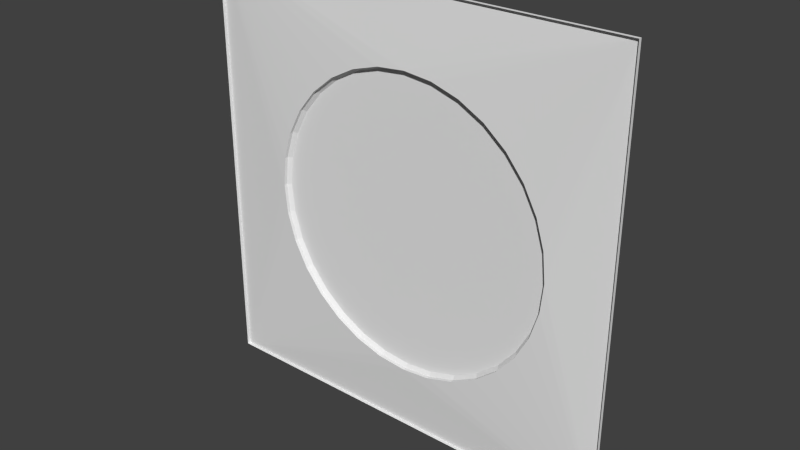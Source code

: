 # Source: bridg1_5.blend  (saved by Blender 2.76.0; exported with 4.5.12 LTS)
import bpy
from mathutils import Matrix  # noqa: F401  (used for matrix-valued properties, if any)

bpy.ops.wm.read_factory_settings(use_empty=True)
scene = bpy.context.scene
scene.name = 'Scene'

# ---- collections
col_collection_1 = bpy.data.collections.new('Collection 1'); scene.collection.children.link(col_collection_1)

# ---- materials (node trees are filled in below, after node groups)
mat_bridg1_5 = bpy.data.materials.new('bridg1_5')
mat_bridg1_5.alpha_threshold = 0.0
mat_bridg1_5.use_transparent_shadow = False
mat_bridg1_5.roughness = 0.5

# ---- material node trees

# ---- world
world_world = bpy.data.worlds.new('World'); scene.world = world_world
world_world.color = (0.05088, 0.05088, 0.05088)
world_world.use_sun_shadow = False
world_world.sun_shadow_jitter_overblur = 0.0
world_world.cycles.sampling_method = 'MANUAL'
world_world.cycles.sample_map_resolution = 256

# ---- meshes
me_bridg1_5 = bpy.data.meshes.new('bridg1_5')
me_bridg1_5.from_pydata([(1.28, -1.28, -1.28), (-1.28, -1.28, -1.28), (1.28, -1.28, 1.28), (-1.28, -1.28, 1.28), (1.28, -1.26, 1.28), (1.28, -1.26, -1.28), (-1.28, -1.26, -1.28), (-1.28, -1.26, 1.28), (0.211, -1.3, 0.8535), (0.03909, -1.3, 0.8704), (0.3763, -1.3, 0.8033), (0.5286, -1.3, 0.7219), (0.6621, -1.3, 0.6123), (0.7717, -1.3, 0.4788), (0.8531, -1.3, 0.3265), (0.9033, -1.3, 0.1612), (0.9202, -1.3, -0.01072), (0.9033, -1.3, -0.1826), (0.8531, -1.3, -0.3479), (0.7717, -1.3, -0.5002), (0.6621, -1.3, -0.6338), (0.5286, -1.3, -0.7433), (0.3763, -1.3, -0.8248), (0.211, -1.3, -0.8749), (0.03909, -1.3, -0.8918), (-0.1328, -1.3, -0.8749), (-0.2981, -1.3, -0.8248), (-0.4504, -1.3, -0.7433), (-0.584, -1.3, -0.6338), (-0.6935, -1.3, -0.5002), (-0.775, -1.3, -0.3479), (-0.8251, -1.3, -0.1826), (-0.842, -1.3, -0.01072), (-0.8251, -1.3, 0.1612), (-0.775, -1.3, 0.3265), (-0.6935, -1.3, 0.4788), (-0.584, -1.3, 0.6123), (-0.4504, -1.3, 0.7219), (-0.2981, -1.3, 0.8033), (-0.1328, -1.3, 0.8535), (0.211, -1.28, 0.8535), (0.2071, -1.26, 0.8338), (0.03909, -1.26, 0.8503), (0.03909, -1.28, 0.8704), (0.3763, -1.28, 0.8033), (0.3686, -1.26, 0.7848), (0.5286, -1.28, 0.7219), (0.5174, -1.26, 0.7052), (0.6621, -1.28, 0.6123), (0.6479, -1.26, 0.5981), (0.7717, -1.28, 0.4788), (0.755, -1.26, 0.4676), (0.8531, -1.28, 0.3265), (0.8346, -1.26, 0.3188), (0.9033, -1.28, 0.1612), (0.8836, -1.26, 0.1573), (0.9202, -1.28, -0.01072), (0.9001, -1.26, -0.01072), (0.9033, -1.28, -0.1826), (0.8836, -1.26, -0.1787), (0.8531, -1.28, -0.3479), (0.8346, -1.26, -0.3402), (0.7717, -1.28, -0.5002), (0.755, -1.26, -0.4891), (0.6621, -1.28, -0.6338), (0.6479, -1.26, -0.6196), (0.5286, -1.28, -0.7433), (0.5174, -1.26, -0.7266), (0.3763, -1.28, -0.8248), (0.3686, -1.26, -0.8062), (0.211, -1.28, -0.8749), (0.2071, -1.26, -0.8552), (0.03909, -1.28, -0.8918), (0.03909, -1.26, -0.8717), (-0.1328, -1.28, -0.8749), (-0.1289, -1.26, -0.8552), (-0.2981, -1.28, -0.8248), (-0.2904, -1.26, -0.8062), (-0.4504, -1.28, -0.7433), (-0.4393, -1.26, -0.7266), (-0.584, -1.28, -0.6338), (-0.5697, -1.26, -0.6196), (-0.6935, -1.28, -0.5002), (-0.6768, -1.26, -0.4891), (-0.775, -1.28, -0.3479), (-0.7564, -1.26, -0.3402), (-0.8251, -1.28, -0.1826), (-0.8054, -1.26, -0.1787), (-0.842, -1.28, -0.01072), (-0.8219, -1.26, -0.01072), (-0.8251, -1.28, 0.1612), (-0.8054, -1.26, 0.1573), (-0.775, -1.28, 0.3265), (-0.7564, -1.26, 0.3188), (-0.6935, -1.28, 0.4788), (-0.6768, -1.26, 0.4676), (-0.584, -1.28, 0.6123), (-0.5697, -1.26, 0.5981), (-0.4504, -1.28, 0.7219), (-0.4393, -1.26, 0.7052), (-0.2981, -1.28, 0.8033), (-0.2904, -1.26, 0.7848), (-0.1328, -1.28, 0.8535), (-0.1289, -1.26, 0.8338)], [], [(5, 21, 20), (4, 13, 12), (5, 16, 4), (4, 9, 7), (6, 7, 32), (7, 37, 36), (6, 29, 28), (6, 24, 5), (73, 89, 57), (7, 6, 1), (5, 4, 2), (4, 7, 3), (6, 5, 0), (10, 44, 40), (37, 98, 96), (24, 72, 70), (9, 43, 102), (38, 100, 98), (25, 74, 72), (12, 48, 46), (39, 102, 100), (26, 76, 74), (13, 50, 48), (27, 78, 76), (14, 52, 50), (11, 46, 44), (28, 80, 78), (15, 54, 52), (29, 82, 80), (16, 56, 54), (30, 84, 82), (17, 58, 56), (31, 86, 84), (18, 60, 58), (32, 88, 86), (19, 62, 60), (33, 90, 88), (20, 64, 62), (34, 92, 90), (21, 66, 64), (35, 94, 92), (22, 68, 66), (36, 96, 94), (22, 23, 70), (42, 43, 40), (41, 40, 44), (47, 45, 44), (47, 46, 48), (51, 49, 48), (53, 51, 50), (55, 53, 52), (57, 55, 54), (57, 56, 58), (61, 59, 58), (61, 60, 62), (63, 62, 64), (67, 65, 64), (69, 67, 66), (71, 69, 68), (73, 71, 70), (73, 72, 74), (75, 74, 76), (77, 76, 78), (79, 78, 80), (83, 81, 80), (85, 83, 82), (85, 84, 86), (89, 87, 86), (89, 88, 90), (91, 90, 92), (93, 92, 94), (97, 95, 94), (99, 97, 96), (99, 98, 100), (103, 101, 100), (42, 103, 102), (8, 40, 43), (17, 16, 5), (5, 24, 23), (18, 17, 5), (5, 23, 22), (19, 18, 5), (5, 22, 21), (20, 19, 5), (8, 9, 4), (4, 16, 15), (10, 8, 4), (4, 15, 14), (11, 10, 4), (4, 14, 13), (12, 11, 4), (33, 32, 7), (7, 9, 39), (34, 33, 7), (7, 39, 38), (35, 34, 7), (7, 38, 37), (36, 35, 7), (25, 24, 6), (6, 32, 31), (26, 25, 6), (6, 31, 30), (27, 26, 6), (6, 30, 29), (28, 27, 6), (42, 41, 49), (45, 47, 49), (49, 51, 53), (53, 55, 49), (57, 59, 61), (61, 63, 65), (65, 67, 69), (69, 71, 73), (73, 75, 77), (77, 79, 73), (81, 83, 85), (85, 87, 81), (89, 91, 93), (93, 95, 97), (97, 99, 101), (101, 103, 97), (41, 45, 49), (49, 55, 57), (57, 61, 73), (65, 69, 73), (73, 79, 81), (81, 87, 89), (89, 93, 97), (97, 103, 42), (42, 49, 57), (61, 65, 73), (73, 81, 89), (89, 97, 42), (42, 57, 89), (3, 7, 1), (0, 5, 2), (2, 4, 3), (1, 6, 0), (8, 10, 40), (36, 37, 96), (23, 24, 70), (39, 9, 102), (37, 38, 98), (24, 25, 72), (11, 12, 46), (38, 39, 100), (25, 26, 74), (12, 13, 48), (26, 27, 76), (13, 14, 50), (10, 11, 44), (27, 28, 78), (14, 15, 52), (28, 29, 80), (15, 16, 54), (29, 30, 82), (16, 17, 56), (30, 31, 84), (17, 18, 58), (31, 32, 86), (18, 19, 60), (32, 33, 88), (19, 20, 62), (33, 34, 90), (20, 21, 64), (34, 35, 92), (21, 22, 66), (35, 36, 94), (68, 22, 70), (41, 42, 40), (45, 41, 44), (46, 47, 44), (49, 47, 48), (50, 51, 48), (52, 53, 50), (54, 55, 52), (56, 57, 54), (59, 57, 58), (60, 61, 58), (63, 61, 62), (65, 63, 64), (66, 67, 64), (68, 69, 66), (70, 71, 68), (72, 73, 70), (75, 73, 74), (77, 75, 76), (79, 77, 78), (81, 79, 80), (82, 83, 80), (84, 85, 82), (87, 85, 86), (88, 89, 86), (91, 89, 90), (93, 91, 92), (95, 93, 94), (96, 97, 94), (98, 99, 96), (101, 99, 100), (102, 103, 100), (43, 42, 102), (9, 8, 43)])
_uv = me_bridg1_5.uv_layers.new(name='UVMap')
_uv.uv.foreach_set('vector', [0.0, 0.0, 0.2935, 0.2096, 0.2414, 0.2524, 0.0, 1.0, 0.1985, 0.687, 0.2414, 0.7392, 0.0, 0.0, 0.1405, 0.4958, 0.0, 1.0, 0.0, 1.0, 0.4847, 0.84, 1.0, 1.0, 1.0, 0.0, 1.0, 1.0, 0.8289, 0.4958, 1.0, 1.0, 0.6759, 0.782, 0.7281, 0.7392, 1.0, 0.0, 0.7709, 0.3046, 0.7281, 0.2524, 1.0, 0.0, 0.4847, 0.1516, 0.0, 0.0, 0.4847, 0.1595, 0.8211, 0.4958, 0.1484, 0.4958, 1.0, 1.0, 1.0, 0.0, 1.0, 0.0, 0.0, 0.0, 0.0, 1.0, 0.0, 1.0, 0.0, 1.0, 1.0, 1.0, 1.0, 1.0, 1.0, 0.0, 0.0, 0.0, 0.0, 0.0, 0.9976, 0.6634, 0.9933, 0.6634, 0.9933, 0.6741, 0.9976, 0.646, 0.9933, 0.646, 0.9933, 0.6225, 0.9976, 0.3007, 0.9933, 0.3007, 0.9933, 0.3043, 0.9976, 0.6777, 0.9933, 0.6777, 0.9933, 0.6741, 0.9976, 0.6634, 0.9933, 0.6634, 0.9933, 0.646, 0.9976, 0.3043, 0.9933, 0.3043, 0.9933, 0.3007, 0.9976, 0.6225, 0.9933, 0.6225, 0.9933, 0.646, 0.9976, 0.6741, 0.9933, 0.6741, 0.9933, 0.6634, 0.9976, 0.3151, 0.9933, 0.3151, 0.9933, 0.3043, 0.9976, 0.594, 0.9933, 0.594, 0.9933, 0.6225, 0.9976, 0.3325, 0.9933, 0.3325, 0.9933, 0.3151, 0.9976, 0.5614, 0.9933, 0.5614, 0.9933, 0.594, 0.9976, 0.646, 0.9933, 0.646, 0.9933, 0.6634, 0.9976, 0.3559, 0.9933, 0.3559, 0.9933, 0.3325, 0.9976, 0.526, 0.9933, 0.526, 0.9933, 0.5614, 0.9976, 0.3845, 0.9933, 0.3845, 0.9933, 0.3559, 0.9976, 0.4892, 0.9933, 0.4892, 0.9933, 0.526, 0.9976, 0.4171, 0.9933, 0.4171, 0.9933, 0.3845, 0.9976, 0.4524, 0.9933, 0.4524, 0.9933, 0.4892, 0.9976, 0.4524, 0.9933, 0.4524, 0.9933, 0.4171, 0.9976, 0.4171, 0.9933, 0.4171, 0.9933, 0.4524, 0.9976, 0.4892, 0.9933, 0.4892, 0.9933, 0.4524, 0.9976, 0.3845, 0.9933, 0.3845, 0.9933, 0.4171, 0.9976, 0.526, 0.9933, 0.526, 0.9933, 0.4892, 0.9976, 0.3559, 0.9933, 0.3559, 0.9933, 0.3845, 0.9976, 0.5614, 0.9933, 0.5614, 0.9933, 0.526, 0.9976, 0.3325, 0.9933, 0.3325, 0.9933, 0.3559, 0.9976, 0.594, 0.9933, 0.594, 0.9933, 0.5614, 0.9976, 0.3151, 0.9933, 0.3151, 0.9933, 0.3325, 0.9976, 0.6225, 0.9933, 0.6225, 0.9933, 0.594, 0.9976, 0.3151, 0.9976, 0.3043, 0.9933, 0.3043, 0.4847, 0.8321, 0.4847, 0.84, 0.4176, 0.8334, 0.4191, 0.8257, 0.4176, 0.8334, 0.353, 0.8138, 0.2979, 0.7755, 0.356, 0.8065, 0.353, 0.8138, 0.2979, 0.7755, 0.2935, 0.782, 0.2414, 0.7392, 0.2051, 0.6827, 0.2469, 0.7336, 0.2414, 0.7392, 0.174, 0.6245, 0.2051, 0.6827, 0.1985, 0.687, 0.1549, 0.5614, 0.174, 0.6245, 0.1667, 0.6275, 0.1484, 0.4958, 0.1549, 0.5614, 0.1472, 0.563, 0.1484, 0.4958, 0.1405, 0.4958, 0.1472, 0.4287, 0.174, 0.3671, 0.1549, 0.4302, 0.1472, 0.4287, 0.174, 0.3671, 0.1667, 0.3641, 0.1985, 0.3046, 0.2051, 0.309, 0.1985, 0.3046, 0.2414, 0.2524, 0.2979, 0.2162, 0.2469, 0.258, 0.2414, 0.2524, 0.356, 0.1851, 0.2979, 0.2162, 0.2935, 0.2096, 0.4191, 0.1659, 0.356, 0.1851, 0.353, 0.1778, 0.4847, 0.1595, 0.4191, 0.1659, 0.4176, 0.1582, 0.4847, 0.1595, 0.4847, 0.1516, 0.5519, 0.1582, 0.5503, 0.1659, 0.5519, 0.1582, 0.6164, 0.1778, 0.6134, 0.1851, 0.6164, 0.1778, 0.676, 0.2096, 0.6716, 0.2162, 0.676, 0.2096, 0.7281, 0.2524, 0.7644, 0.309, 0.7226, 0.258, 0.7281, 0.2524, 0.7955, 0.3671, 0.7644, 0.309, 0.7709, 0.3046, 0.7955, 0.3671, 0.8027, 0.3641, 0.8223, 0.4287, 0.8211, 0.4958, 0.8146, 0.4302, 0.8223, 0.4287, 0.8211, 0.4958, 0.8289, 0.4958, 0.8223, 0.563, 0.8146, 0.5614, 0.8223, 0.563, 0.8027, 0.6275, 0.7955, 0.6245, 0.8027, 0.6275, 0.7709, 0.687, 0.7226, 0.7336, 0.7644, 0.6827, 0.7709, 0.687, 0.6716, 0.7755, 0.7226, 0.7336, 0.7281, 0.7392, 0.6716, 0.7755, 0.6759, 0.782, 0.6164, 0.8138, 0.5503, 0.8257, 0.6134, 0.8065, 0.6164, 0.8138, 0.4847, 0.8321, 0.5503, 0.8257, 0.5519, 0.8334, 0.9976, 0.6741, 0.9933, 0.6741, 0.9933, 0.6777, 0.1472, 0.4287, 0.1405, 0.4958, 0.0, 0.0, 0.0, 0.0, 0.4847, 0.1516, 0.4176, 0.1582, 0.1667, 0.3641, 0.1472, 0.4287, 0.0, 0.0, 0.0, 0.0, 0.4176, 0.1582, 0.353, 0.1778, 0.1985, 0.3046, 0.1667, 0.3641, 0.0, 0.0, 0.0, 0.0, 0.353, 0.1778, 0.2935, 0.2096, 0.2414, 0.2524, 0.1985, 0.3046, 0.0, 0.0, 0.4176, 0.8334, 0.4847, 0.84, 0.0, 1.0, 0.0, 1.0, 0.1405, 0.4958, 0.1472, 0.563, 0.353, 0.8138, 0.4176, 0.8334, 0.0, 1.0, 0.0, 1.0, 0.1472, 0.563, 0.1667, 0.6275, 0.2935, 0.782, 0.353, 0.8138, 0.0, 1.0, 0.0, 1.0, 0.1667, 0.6275, 0.1985, 0.687, 0.2414, 0.7392, 0.2935, 0.782, 0.0, 1.0, 0.8223, 0.563, 0.8289, 0.4958, 1.0, 1.0, 1.0, 1.0, 0.4847, 0.84, 0.5519, 0.8334, 0.8027, 0.6275, 0.8223, 0.563, 1.0, 1.0, 1.0, 1.0, 0.5519, 0.8334, 0.6164, 0.8138, 0.7709, 0.687, 0.8027, 0.6275, 1.0, 1.0, 1.0, 1.0, 0.6164, 0.8138, 0.6759, 0.782, 0.7281, 0.7392, 0.7709, 0.687, 1.0, 1.0, 0.5519, 0.1582, 0.4847, 0.1516, 1.0, 0.0, 1.0, 0.0, 0.8289, 0.4958, 0.8223, 0.4287, 0.6164, 0.1778, 0.5519, 0.1582, 1.0, 0.0, 1.0, 0.0, 0.8223, 0.4287, 0.8027, 0.3641, 0.676, 0.2096, 0.6164, 0.1778, 1.0, 0.0, 1.0, 0.0, 0.8027, 0.3641, 0.7709, 0.3046, 0.7281, 0.2524, 0.676, 0.2096, 1.0, 0.0, 0.4847, 0.8321, 0.4191, 0.8257, 0.2469, 0.7336, 0.356, 0.8065, 0.2979, 0.7755, 0.2469, 0.7336, 0.2469, 0.7336, 0.2051, 0.6827, 0.174, 0.6245, 0.174, 0.6245, 0.1549, 0.5614, 0.2469, 0.7336, 0.1484, 0.4958, 0.1549, 0.4302, 0.174, 0.3671, 0.174, 0.3671, 0.2051, 0.309, 0.2469, 0.258, 0.2469, 0.258, 0.2979, 0.2162, 0.356, 0.1851, 0.356, 0.1851, 0.4191, 0.1659, 0.4847, 0.1595, 0.4847, 0.1595, 0.5503, 0.1659, 0.6134, 0.1851, 0.6134, 0.1851, 0.6716, 0.2162, 0.4847, 0.1595, 0.7226, 0.258, 0.7644, 0.309, 0.7955, 0.3671, 0.7955, 0.3671, 0.8146, 0.4302, 0.7226, 0.258, 0.8211, 0.4958, 0.8146, 0.5614, 0.7955, 0.6245, 0.7955, 0.6245, 0.7644, 0.6827, 0.7226, 0.7336, 0.7226, 0.7336, 0.6716, 0.7755, 0.6134, 0.8065, 0.6134, 0.8065, 0.5503, 0.8257, 0.7226, 0.7336, 0.4191, 0.8257, 0.356, 0.8065, 0.2469, 0.7336, 0.2469, 0.7336, 0.1549, 0.5614, 0.1484, 0.4958, 0.1484, 0.4958, 0.174, 0.3671, 0.4847, 0.1595, 0.2469, 0.258, 0.356, 0.1851, 0.4847, 0.1595, 0.4847, 0.1595, 0.6716, 0.2162, 0.7226, 0.258, 0.7226, 0.258, 0.8146, 0.4302, 0.8211, 0.4958, 0.8211, 0.4958, 0.7955, 0.6245, 0.7226, 0.7336, 0.7226, 0.7336, 0.5503, 0.8257, 0.4847, 0.8321, 0.4847, 0.8321, 0.2469, 0.7336, 0.1484, 0.4958, 0.174, 0.3671, 0.2469, 0.258, 0.4847, 0.1595, 0.4847, 0.1595, 0.7226, 0.258, 0.8211, 0.4958, 0.8211, 0.4958, 0.7226, 0.7336, 0.4847, 0.8321, 0.4847, 0.8321, 0.1484, 0.4958, 0.8211, 0.4958, 1.0, 1.0, 1.0, 1.0, 1.0, 0.0, 0.0, 0.0, 0.0, 0.0, 0.0, 1.0, 0.0, 1.0, 0.0, 1.0, 1.0, 1.0, 1.0, 0.0, 1.0, 0.0, 0.0, 0.0, 0.9976, 0.6741, 0.9976, 0.6634, 0.9933, 0.6741, 0.9976, 0.6225, 0.9976, 0.646, 0.9933, 0.6225, 0.9976, 0.3043, 0.9976, 0.3007, 0.9933, 0.3043, 0.9976, 0.6741, 0.9976, 0.6777, 0.9933, 0.6741, 0.9976, 0.646, 0.9976, 0.6634, 0.9933, 0.646, 0.9976, 0.3007, 0.9976, 0.3043, 0.9933, 0.3007, 0.9976, 0.646, 0.9976, 0.6225, 0.9933, 0.646, 0.9976, 0.6634, 0.9976, 0.6741, 0.9933, 0.6634, 0.9976, 0.3043, 0.9976, 0.3151, 0.9933, 0.3043, 0.9976, 0.6225, 0.9976, 0.594, 0.9933, 0.6225, 0.9976, 0.3151, 0.9976, 0.3325, 0.9933, 0.3151, 0.9976, 0.594, 0.9976, 0.5614, 0.9933, 0.594, 0.9976, 0.6634, 0.9976, 0.646, 0.9933, 0.6634, 0.9976, 0.3325, 0.9976, 0.3559, 0.9933, 0.3325, 0.9976, 0.5614, 0.9976, 0.526, 0.9933, 0.5614, 0.9976, 0.3559, 0.9976, 0.3845, 0.9933, 0.3559, 0.9976, 0.526, 0.9976, 0.4892, 0.9933, 0.526, 0.9976, 0.3845, 0.9976, 0.4171, 0.9933, 0.3845, 0.9976, 0.4892, 0.9976, 0.4524, 0.9933, 0.4892, 0.9976, 0.4171, 0.9976, 0.4524, 0.9933, 0.4171, 0.9976, 0.4524, 0.9976, 0.4171, 0.9933, 0.4524, 0.9976, 0.4524, 0.9976, 0.4892, 0.9933, 0.4524, 0.9976, 0.4171, 0.9976, 0.3845, 0.9933, 0.4171, 0.9976, 0.4892, 0.9976, 0.526, 0.9933, 0.4892, 0.9976, 0.3845, 0.9976, 0.3559, 0.9933, 0.3845, 0.9976, 0.526, 0.9976, 0.5614, 0.9933, 0.526, 0.9976, 0.3559, 0.9976, 0.3325, 0.9933, 0.3559, 0.9976, 0.5614, 0.9976, 0.594, 0.9933, 0.5614, 0.9976, 0.3325, 0.9976, 0.3151, 0.9933, 0.3325, 0.9976, 0.594, 0.9976, 0.6225, 0.9933, 0.594, 0.9933, 0.3151, 0.9976, 0.3151, 0.9933, 0.3043, 0.4191, 0.8257, 0.4847, 0.8321, 0.4176, 0.8334, 0.356, 0.8065, 0.4191, 0.8257, 0.353, 0.8138, 0.2935, 0.782, 0.2979, 0.7755, 0.353, 0.8138, 0.2469, 0.7336, 0.2979, 0.7755, 0.2414, 0.7392, 0.1985, 0.687, 0.2051, 0.6827, 0.2414, 0.7392, 0.1667, 0.6275, 0.174, 0.6245, 0.1985, 0.687, 0.1472, 0.563, 0.1549, 0.5614, 0.1667, 0.6275, 0.1405, 0.4958, 0.1484, 0.4958, 0.1472, 0.563, 0.1549, 0.4302, 0.1484, 0.4958, 0.1472, 0.4287, 0.1667, 0.3641, 0.174, 0.3671, 0.1472, 0.4287, 0.2051, 0.309, 0.174, 0.3671, 0.1985, 0.3046, 0.2469, 0.258, 0.2051, 0.309, 0.2414, 0.2524, 0.2935, 0.2096, 0.2979, 0.2162, 0.2414, 0.2524, 0.353, 0.1778, 0.356, 0.1851, 0.2935, 0.2096, 0.4176, 0.1582, 0.4191, 0.1659, 0.353, 0.1778, 0.4847, 0.1516, 0.4847, 0.1595, 0.4176, 0.1582, 0.5503, 0.1659, 0.4847, 0.1595, 0.5519, 0.1582, 0.6134, 0.1851, 0.5503, 0.1659, 0.6164, 0.1778, 0.6716, 0.2162, 0.6134, 0.1851, 0.676, 0.2096, 0.7226, 0.258, 0.6716, 0.2162, 0.7281, 0.2524, 0.7709, 0.3046, 0.7644, 0.309, 0.7281, 0.2524, 0.8027, 0.3641, 0.7955, 0.3671, 0.7709, 0.3046, 0.8146, 0.4302, 0.7955, 0.3671, 0.8223, 0.4287, 0.8289, 0.4958, 0.8211, 0.4958, 0.8223, 0.4287, 0.8146, 0.5614, 0.8211, 0.4958, 0.8223, 0.563, 0.7955, 0.6245, 0.8146, 0.5614, 0.8027, 0.6275, 0.7644, 0.6827, 0.7955, 0.6245, 0.7709, 0.687, 0.7281, 0.7392, 0.7226, 0.7336, 0.7709, 0.687, 0.6759, 0.782, 0.6716, 0.7755, 0.7281, 0.7392, 0.6134, 0.8065, 0.6716, 0.7755, 0.6164, 0.8138, 0.5519, 0.8334, 0.5503, 0.8257, 0.6164, 0.8138, 0.4847, 0.84, 0.4847, 0.8321, 0.5519, 0.8334, 0.9976, 0.6777, 0.9976, 0.6741, 0.9933, 0.6777])
me_bridg1_5.materials.append(mat_bridg1_5)
me_bridg1_5.use_remesh_preserve_volume = False
me_bridg1_5.use_remesh_preserve_attributes = False
me_bridg1_5.use_mirror_vertex_groups = False
me_bridg1_5.update()

# ---- objects
ob_bridg1_5_mesh = bpy.data.objects.new('bridg1_5_mesh', me_bridg1_5)

# ---- transforms, parenting, visibility, modifiers, constraints
ob_bridg1_5_mesh.location = (0.0, 0.0, 0.0)
ob_bridg1_5_mesh.lineart.crease_threshold = 0.0

# ---- collection membership
col_collection_1.objects.link(ob_bridg1_5_mesh)

# ---- scene / render settings (as saved in the file)
scene.frame_start = 1; scene.frame_end = 2; scene.frame_set(1)
scene.render.engine = 'BLENDER_EEVEE_NEXT'
scene.render.resolution_percentage = 50
scene.render.dither_intensity = 0.0
scene.cycles.use_denoising = False
scene.cycles.samples = 10
scene.cycles.sampling_pattern = 'TABULATED_SOBOL'
scene.cycles.light_sampling_threshold = 0.0
scene.cycles.use_adaptive_sampling = False
scene.cycles.use_light_tree = False
scene.cycles.blur_glossy = 0.0
scene.cycles.pixel_filter_type = 'GAUSSIAN'
scene.cycles.sample_clamp_indirect = 0.0
scene.view_settings.view_transform = 'Standard'
bpy.context.view_layer.update()

# ---- added for rendering (the .blend has no active camera and no usable light): camera, sun
cam_auto = bpy.data.cameras.new('AutoCamera')
cam_auto.lens = 50.0
cam_auto.sensor_width = 36.0
cam_auto.clip_end = 1000.0
ob_auto_camera = bpy.data.objects.new('AutoCamera', cam_auto)
scene.collection.objects.link(ob_auto_camera)
ob_auto_camera.location = (3.34987, -5.29985, 2.6799)
ob_auto_camera.rotation_euler = (1.09748, -7.21219e-08, 0.694738)
scene.camera = ob_auto_camera
light_auto_sun = bpy.data.lights.new('AutoSun', 'SUN')
light_auto_sun.energy = 3.0
light_auto_sun.angle = 0.0523599
ob_auto_sun = bpy.data.objects.new('AutoSun', light_auto_sun)
scene.collection.objects.link(ob_auto_sun)
ob_auto_sun.rotation_euler = (0.872665, 0.174533, 0.523599)
bpy.context.view_layer.update()
